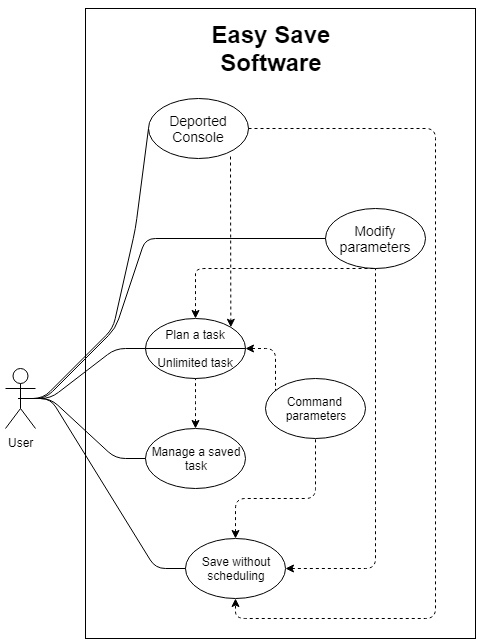

The diagram above was exported from draw.io. Its source (the exported page's mxGraphModel, read from the mxfile embedded in the PNG):
<mxGraphModel dx="1422" dy="1931" grid="1" gridSize="10" guides="1" tooltips="1" connect="1" arrows="1" fold="1" page="1" pageScale="1" pageWidth="827" pageHeight="1169" math="0" shadow="0">
  <root>
    <mxCell id="0" />
    <mxCell id="1" parent="0" />
    <mxCell id="ol9ZYQ_UNxcYjLXN15vA-1" value="" style="rounded=0;whiteSpace=wrap;html=1;" parent="1" vertex="1">
      <mxGeometry x="300" y="-50" width="390" height="630" as="geometry" />
    </mxCell>
    <mxCell id="ol9ZYQ_UNxcYjLXN15vA-2" value="&lt;font style=&quot;font-size: 14px&quot;&gt;Modify parameters&lt;/font&gt;" style="ellipse;whiteSpace=wrap;html=1;" parent="1" vertex="1">
      <mxGeometry x="540" y="150" width="100" height="60" as="geometry" />
    </mxCell>
    <mxCell id="ol9ZYQ_UNxcYjLXN15vA-3" value="Plan a task&lt;br&gt;&lt;br&gt;Unlimited task" style="ellipse;whiteSpace=wrap;html=1;" parent="1" vertex="1">
      <mxGeometry x="360" y="260" width="100" height="60" as="geometry" />
    </mxCell>
    <mxCell id="ol9ZYQ_UNxcYjLXN15vA-22" style="rounded=1;orthogonalLoop=1;jettySize=auto;html=1;exitX=0.5;exitY=0;exitDx=0;exitDy=0;entryX=0.5;entryY=1;entryDx=0;entryDy=0;startFill=1;endArrow=none;endFill=0;strokeColor=#000000;align=center;dashed=1;startArrow=classic;edgeStyle=elbowEdgeStyle;elbow=vertical;" parent="1" source="ol9ZYQ_UNxcYjLXN15vA-4" target="ol9ZYQ_UNxcYjLXN15vA-3" edge="1">
      <mxGeometry relative="1" as="geometry" />
    </mxCell>
    <mxCell id="ol9ZYQ_UNxcYjLXN15vA-4" value="Manage a saved&lt;br&gt;task" style="ellipse;whiteSpace=wrap;html=1;" parent="1" vertex="1">
      <mxGeometry x="360" y="370" width="100" height="60" as="geometry" />
    </mxCell>
    <mxCell id="ol9ZYQ_UNxcYjLXN15vA-5" value="Save without&lt;br&gt;scheduling" style="ellipse;whiteSpace=wrap;html=1;" parent="1" vertex="1">
      <mxGeometry x="400" y="480" width="100" height="60" as="geometry" />
    </mxCell>
    <mxCell id="ol9ZYQ_UNxcYjLXN15vA-20" style="edgeStyle=orthogonalEdgeStyle;rounded=1;orthogonalLoop=1;jettySize=auto;html=1;exitX=0;exitY=0.5;exitDx=0;exitDy=0;entryX=1;entryY=0.5;entryDx=0;entryDy=0;startFill=0;endArrow=classic;endFill=1;strokeColor=#000000;align=center;dashed=1;startArrow=none;" parent="1" source="ol9ZYQ_UNxcYjLXN15vA-6" target="ol9ZYQ_UNxcYjLXN15vA-3" edge="1">
      <mxGeometry relative="1" as="geometry">
        <Array as="points">
          <mxPoint x="490" y="290" />
        </Array>
      </mxGeometry>
    </mxCell>
    <mxCell id="ol9ZYQ_UNxcYjLXN15vA-6" value="Command&amp;nbsp;&lt;br&gt;parameters" style="ellipse;whiteSpace=wrap;html=1;" parent="1" vertex="1">
      <mxGeometry x="480" y="320" width="100" height="60" as="geometry" />
    </mxCell>
    <mxCell id="ol9ZYQ_UNxcYjLXN15vA-7" value="&lt;h1&gt;Easy Save&lt;br&gt;Software&lt;/h1&gt;" style="text;html=1;strokeColor=none;fillColor=none;align=center;verticalAlign=middle;whiteSpace=wrap;rounded=0;" parent="1" vertex="1">
      <mxGeometry x="410" y="-20" width="150" height="20" as="geometry" />
    </mxCell>
    <mxCell id="ol9ZYQ_UNxcYjLXN15vA-8" value="" style="endArrow=none;html=1;entryX=1;entryY=0.5;entryDx=0;entryDy=0;" parent="1" target="ol9ZYQ_UNxcYjLXN15vA-3" edge="1">
      <mxGeometry width="50" height="50" relative="1" as="geometry">
        <mxPoint x="360" y="290" as="sourcePoint" />
        <mxPoint x="410" y="240" as="targetPoint" />
      </mxGeometry>
    </mxCell>
    <mxCell id="ol9ZYQ_UNxcYjLXN15vA-11" style="rounded=1;orthogonalLoop=1;jettySize=auto;html=1;exitX=0.5;exitY=0.5;exitDx=0;exitDy=0;exitPerimeter=0;entryX=0;entryY=0.5;entryDx=0;entryDy=0;verticalAlign=bottom;textDirection=ltr;align=center;textOpacity=0;strokeColor=#000000;startFill=1;edgeStyle=entityRelationEdgeStyle;endArrow=none;endFill=0;elbow=vertical;" parent="1" source="ol9ZYQ_UNxcYjLXN15vA-10" target="ol9ZYQ_UNxcYjLXN15vA-3" edge="1">
      <mxGeometry relative="1" as="geometry" />
    </mxCell>
    <mxCell id="ol9ZYQ_UNxcYjLXN15vA-16" style="edgeStyle=entityRelationEdgeStyle;rounded=1;orthogonalLoop=1;jettySize=auto;html=1;exitX=0.5;exitY=0.5;exitDx=0;exitDy=0;exitPerimeter=0;entryX=0;entryY=0.5;entryDx=0;entryDy=0;startFill=1;endArrow=none;endFill=0;strokeColor=#000000;align=center;" parent="1" source="ol9ZYQ_UNxcYjLXN15vA-10" target="ol9ZYQ_UNxcYjLXN15vA-4" edge="1">
      <mxGeometry relative="1" as="geometry" />
    </mxCell>
    <mxCell id="ol9ZYQ_UNxcYjLXN15vA-17" style="edgeStyle=entityRelationEdgeStyle;rounded=1;orthogonalLoop=1;jettySize=auto;html=1;exitX=0.5;exitY=0.5;exitDx=0;exitDy=0;exitPerimeter=0;entryX=0;entryY=0.5;entryDx=0;entryDy=0;startFill=1;endArrow=none;endFill=0;strokeColor=#000000;align=center;" parent="1" source="ol9ZYQ_UNxcYjLXN15vA-10" target="ol9ZYQ_UNxcYjLXN15vA-5" edge="1">
      <mxGeometry relative="1" as="geometry" />
    </mxCell>
    <mxCell id="ol9ZYQ_UNxcYjLXN15vA-10" value="User" style="shape=umlActor;verticalLabelPosition=bottom;labelBackgroundColor=#ffffff;verticalAlign=top;html=1;outlineConnect=0;" parent="1" vertex="1">
      <mxGeometry x="220" y="310" width="30" height="60" as="geometry" />
    </mxCell>
    <mxCell id="GzbhNNEXQA2Bv37b48oq-1" value="" style="endArrow=none;dashed=1;html=1;entryX=0.5;entryY=1;entryDx=0;entryDy=0;exitX=0.5;exitY=0;exitDx=0;exitDy=0;startArrow=classic;startFill=1;" parent="1" source="ol9ZYQ_UNxcYjLXN15vA-3" target="ol9ZYQ_UNxcYjLXN15vA-2" edge="1">
      <mxGeometry width="50" height="50" relative="1" as="geometry">
        <mxPoint x="220" y="650" as="sourcePoint" />
        <mxPoint x="270" y="600" as="targetPoint" />
        <Array as="points">
          <mxPoint x="410" y="230" />
          <mxPoint x="410" y="210" />
          <mxPoint x="520" y="210" />
        </Array>
      </mxGeometry>
    </mxCell>
    <mxCell id="GzbhNNEXQA2Bv37b48oq-3" value="" style="endArrow=none;dashed=1;html=1;entryX=0.5;entryY=1;entryDx=0;entryDy=0;exitX=1;exitY=0.5;exitDx=0;exitDy=0;startArrow=classic;startFill=1;" parent="1" source="ol9ZYQ_UNxcYjLXN15vA-5" target="ol9ZYQ_UNxcYjLXN15vA-2" edge="1">
      <mxGeometry width="50" height="50" relative="1" as="geometry">
        <mxPoint x="450" y="260" as="sourcePoint" />
        <mxPoint x="500" y="210" as="targetPoint" />
        <Array as="points">
          <mxPoint x="590" y="510" />
          <mxPoint x="590" y="440" />
        </Array>
      </mxGeometry>
    </mxCell>
    <mxCell id="GzbhNNEXQA2Bv37b48oq-7" value="" style="endArrow=none;dashed=1;html=1;entryX=0.5;entryY=1;entryDx=0;entryDy=0;exitX=0.5;exitY=0;exitDx=0;exitDy=0;startArrow=classic;startFill=1;" parent="1" source="ol9ZYQ_UNxcYjLXN15vA-5" target="ol9ZYQ_UNxcYjLXN15vA-6" edge="1">
      <mxGeometry width="50" height="50" relative="1" as="geometry">
        <mxPoint x="470" y="460" as="sourcePoint" />
        <mxPoint x="520" y="410" as="targetPoint" />
        <Array as="points">
          <mxPoint x="450" y="440" />
          <mxPoint x="530" y="440" />
        </Array>
      </mxGeometry>
    </mxCell>
    <mxCell id="GzbhNNEXQA2Bv37b48oq-8" value="" style="endArrow=none;html=1;entryX=0.5;entryY=0.5;entryDx=0;entryDy=0;entryPerimeter=0;exitX=0;exitY=0.5;exitDx=0;exitDy=0;" parent="1" source="ol9ZYQ_UNxcYjLXN15vA-2" target="ol9ZYQ_UNxcYjLXN15vA-10" edge="1">
      <mxGeometry width="50" height="50" relative="1" as="geometry">
        <mxPoint x="220" y="650" as="sourcePoint" />
        <mxPoint x="270" y="600" as="targetPoint" />
        <Array as="points">
          <mxPoint x="360" y="180" />
          <mxPoint x="330" y="270" />
          <mxPoint x="260" y="340" />
        </Array>
      </mxGeometry>
    </mxCell>
    <mxCell id="e4ajmUKBlOKHxh7mEif0-1" value="&lt;font style=&quot;font-size: 14px&quot;&gt;Deported Console&lt;/font&gt;" style="ellipse;whiteSpace=wrap;html=1;" vertex="1" parent="1">
      <mxGeometry x="363" y="40" width="100" height="60" as="geometry" />
    </mxCell>
    <mxCell id="e4ajmUKBlOKHxh7mEif0-2" value="" style="endArrow=none;html=1;entryX=0.5;entryY=0.5;entryDx=0;entryDy=0;entryPerimeter=0;exitX=0;exitY=0.5;exitDx=0;exitDy=0;" edge="1" parent="1" source="e4ajmUKBlOKHxh7mEif0-1">
      <mxGeometry width="50" height="50" relative="1" as="geometry">
        <mxPoint x="537.5" y="180" as="sourcePoint" />
        <mxPoint x="232.5" y="340" as="targetPoint" />
        <Array as="points">
          <mxPoint x="350" y="170" />
          <mxPoint x="327.5" y="270" />
          <mxPoint x="257.5" y="340" />
        </Array>
      </mxGeometry>
    </mxCell>
    <mxCell id="e4ajmUKBlOKHxh7mEif0-4" value="" style="endArrow=classic;dashed=1;html=1;exitX=0.82;exitY=0.967;exitDx=0;exitDy=0;exitPerimeter=0;entryX=1;entryY=0;entryDx=0;entryDy=0;endFill=1;" edge="1" parent="1" source="e4ajmUKBlOKHxh7mEif0-1" target="ol9ZYQ_UNxcYjLXN15vA-3">
      <mxGeometry width="50" height="50" relative="1" as="geometry">
        <mxPoint x="430" y="170" as="sourcePoint" />
        <mxPoint x="480" y="120" as="targetPoint" />
      </mxGeometry>
    </mxCell>
    <mxCell id="e4ajmUKBlOKHxh7mEif0-5" value="" style="endArrow=classic;dashed=1;html=1;exitX=1;exitY=0.5;exitDx=0;exitDy=0;entryX=0.5;entryY=1;entryDx=0;entryDy=0;endFill=1;" edge="1" parent="1" source="e4ajmUKBlOKHxh7mEif0-1" target="ol9ZYQ_UNxcYjLXN15vA-5">
      <mxGeometry width="50" height="50" relative="1" as="geometry">
        <mxPoint x="490" y="110" as="sourcePoint" />
        <mxPoint x="540" y="60" as="targetPoint" />
        <Array as="points">
          <mxPoint x="650" y="70" />
          <mxPoint x="650" y="560" />
          <mxPoint x="450" y="560" />
        </Array>
      </mxGeometry>
    </mxCell>
  </root>
</mxGraphModel>